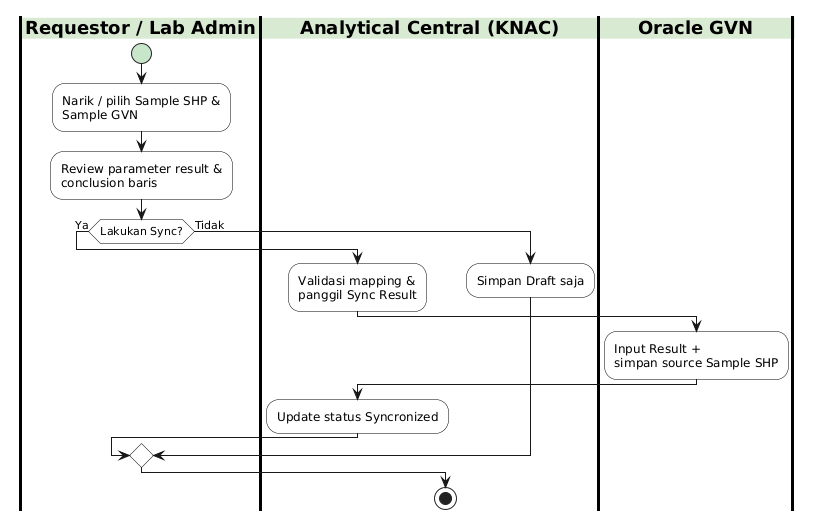

The diagram above was rendered by PlantUML. Its source (embedded in the PNG):
@startuml
skinparam SwimlaneBorderColor #000000
skinparam SwimlaneBorderThickness 3
skinparam SwimlaneTitleBackgroundColor #D9EAD3
skinparam SwimlaneTitleFontStyle bold
skinparam ActivityBackgroundColor #FFFFFF
skinparam ActivityBorderColor #000000
skinparam ActivityStartColor #C8E6C9
skinparam ActivityEndColor #B2DFDB

|Requestor / Lab Admin|
start
:Narik / pilih Sample SHP &\nSample GVN;
:Review parameter result &\nconclusion baris;
if (Lakukan Sync?) then (Ya)
  |Analytical Central (KNAC)|
  :Validasi mapping &\npanggil Sync Result;
  |Oracle GVN|
  :Input Result +\nsimpan source Sample SHP;
  |Analytical Central (KNAC)|
  :Update status Syncronized;
else (Tidak)
  |Analytical Central (KNAC)|
  :Simpan Draft saja;
endif
stop
@enduml